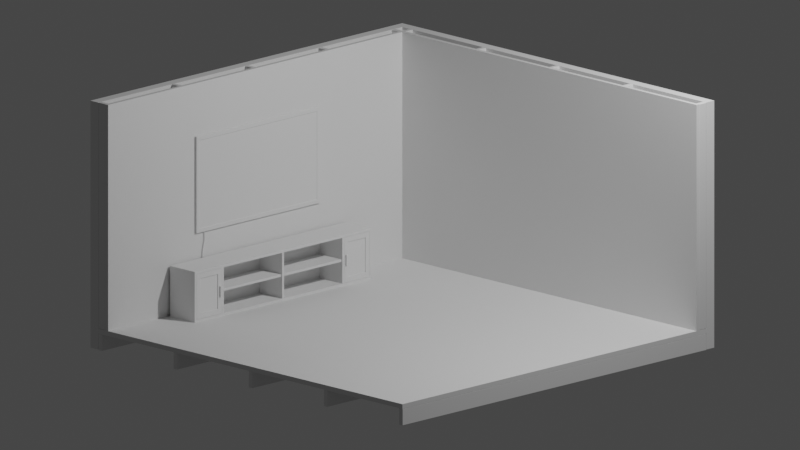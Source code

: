 # Source: LivingROOOOM.blend  (saved by Blender 2.93.20; exported with 4.5.12 LTS)
import bpy
from mathutils import Matrix  # noqa: F401  (used for matrix-valued properties, if any)

bpy.ops.wm.read_factory_settings(use_empty=True)
scene = bpy.context.scene
scene.name = 'Scene'

# ---- collections
col_collection = bpy.data.collections.new('Collection'); scene.collection.children.link(col_collection)

# ---- world
world_world = bpy.data.worlds.new('World'); scene.world = world_world
world_world.use_nodes = True; world_world.node_tree.nodes.clear()
_N = world_world.node_tree.nodes; _L = world_world.node_tree.links
n0 = _N.new('ShaderNodeOutputWorld'); n0.name = 'World Output'; n0.location = (300, 300)
n1 = _N.new('ShaderNodeBackground'); n1.name = 'Background'; n1.location = (10, 300)
n1.inputs[0].default_value = (0.05088, 0.05088, 0.05088, 1.0)
_L.new(n1.outputs[0], n0.inputs[0])
n0.is_active_output = True
world_world.color = (0.05088, 0.05088, 0.05088)
world_world.use_sun_shadow = False
world_world.sun_shadow_jitter_overblur = 0.0

# ---- cameras
cam_camera = bpy.data.cameras.new('Camera')
cam_camera.type = 'ORTHO'
cam_camera.clip_end = 100.0
cam_camera.ortho_scale = 8.0

# ---- lights
light_light = bpy.data.lights.new('Light', 'POINT')
light_light.transmission_factor = 0.0
light_light.energy = 1000.0
light_light.shadow_soft_size = 0.1
light_light.shadow_maximum_resolution = 0.006
light_light.use_absolute_resolution = True

# ---- meshes
me_cube = bpy.data.meshes.new('Cube')
me_cube.from_pydata([(2.15, 2.15, 0.025), (2.15, 2.15, -0.025), (2.15, -2.15, 0.025), (2.15, -2.15, -0.025), (-2.15, 2.15, 0.025), (-2.15, 2.15, -0.025), (-2.15, -2.15, 0.025), (-2.15, -2.15, -0.025)], [], [(0, 4, 6, 2), (3, 2, 6, 7), (7, 6, 4, 5), (5, 1, 3, 7), (1, 0, 2, 3), (5, 4, 0, 1)])
_uv = me_cube.uv_layers.new(name='UVMap')
_uv.uv.foreach_set('vector', [0.625, 0.5, 0.875, 0.5, 0.875, 0.75, 0.625, 0.75, 0.375, 0.75, 0.625, 0.75, 0.625, 1.0, 0.375, 1.0, 0.375, 0.0, 0.625, 0.0, 0.625, 0.25, 0.375, 0.25, 0.125, 0.5, 0.375, 0.5, 0.375, 0.75, 0.125, 0.75, 0.375, 0.5, 0.625, 0.5, 0.625, 0.75, 0.375, 0.75, 0.375, 0.25, 0.625, 0.25, 0.625, 0.5, 0.375, 0.5])
me_cube.use_remesh_preserve_volume = False
me_cube.use_remesh_preserve_attributes = False
me_cube.use_mirror_vertex_groups = False
me_cube.update()
me_cube_001 = bpy.data.meshes.new('Cube.001')
me_cube_001.from_pydata([(2.15, 2.15, -0.025), (2.15, -2.15, -0.025), (2.15, 2.15, -0.1975), (2.15, -2.15, -0.1975), (2.1, 2.15, -0.025), (2.1, -2.15, -0.025), (2.1, 2.15, -0.1975), (2.1, -2.15, -0.1975)], [], [(1, 3, 2, 0), (5, 4, 6, 7), (3, 1, 5, 7), (2, 3, 7, 6), (0, 2, 6, 4), (1, 0, 4, 5)])
me_cube_001.polygons.foreach_set('use_smooth', [True] * 6)
_uv = me_cube_001.uv_layers.new(name='UVMap')
_uv.uv.foreach_set('vector', [0.0, 0.0, 0.0, 0.0, 0.0, 0.0, 0.0, 0.0, 0.0, 0.0, 0.0, 0.0, 0.0, 0.0, 0.0, 0.0, 0.0, 0.0, 0.0, 0.0, 0.0, 0.0, 0.0, 0.0, 0.0, 0.0, 0.0, 0.0, 0.0, 0.0, 0.0, 0.0, 0.0, 0.0, 0.0, 0.0, 0.0, 0.0, 0.0, 0.0, 0.0, 0.0, 0.0, 0.0, 0.0, 0.0, 0.0, 0.0])
me_cube_001.use_remesh_preserve_volume = False
me_cube_001.use_remesh_preserve_attributes = False
me_cube_001.use_mirror_vertex_groups = False
me_cube_001.update()
me_cube_002 = bpy.data.meshes.new('Cube.002')
me_cube_002.from_pydata([(2.15, 2.15, -0.1898), (2.15, -2.15, -0.1898), (-2.15, -2.15, -0.1898), (2.15, 2.15, 2.36), (2.15, -2.15, 2.36), (-2.15, -2.15, 2.36)], [], [(1, 0, 3, 4), (2, 1, 4, 5)])
_uv = me_cube_002.uv_layers.new(name='UVMap')
_uv.uv.foreach_set('vector', [0.0, 0.0, 0.0, 0.0, 0.0, 0.0, 0.0, 0.0, 0.0, 0.0, 0.0, 0.0, 0.0, 0.0, 0.0, 0.0])
me_cube_002.use_remesh_preserve_volume = False
me_cube_002.use_remesh_preserve_attributes = False
me_cube_002.use_mirror_vertex_groups = False
me_cube_002.update()
me_cube_004 = bpy.data.meshes.new('Cube.004')
me_cube_004.from_pydata([(-2.15, -2.15, 0.02502), (-2.15, -2.15, 2.36), (-2.1, -2.15, 0.02502), (-2.1, -2.15, 2.36), (-2.15, -2.05, 0.02502), (-2.15, -2.05, 2.36), (-2.1, -2.05, 0.02502), (-2.1, -2.05, 2.36)], [], [(1, 3, 2, 0), (5, 4, 6, 7), (3, 1, 5, 7), (2, 3, 7, 6), (0, 2, 6, 4), (1, 0, 4, 5)])
me_cube_004.polygons.foreach_set('use_smooth', [True] * 6)
_uv = me_cube_004.uv_layers.new(name='UVMap')
_uv.uv.foreach_set('vector', [0.0, 0.0, 0.0, 0.0, 0.0, 0.0, 0.0, 0.0, 0.0, 0.0, 0.0, 0.0, 0.0, 0.0, 0.0, 0.0, 0.0, 0.0, 0.0, 0.0, 0.0, 0.0, 0.0, 0.0, 0.0, 0.0, 0.0, 0.0, 0.0, 0.0, 0.0, 0.0, 0.0, 0.0, 0.0, 0.0, 0.0, 0.0, 0.0, 0.0, 0.0, 0.0, 0.0, 0.0, 0.0, 0.0, 0.0, 0.0])
me_cube_004.use_remesh_preserve_volume = False
me_cube_004.use_remesh_preserve_attributes = False
me_cube_004.use_mirror_vertex_groups = False
me_cube_004.update()
me_cube_003 = bpy.data.meshes.new('Cube.003')
me_cube_003.from_pydata([(-2.15, -2.15, 0.02502), (-2.15, -2.15, 2.36), (-2.1, -2.15, 0.02502), (-2.1, -2.15, 2.36), (-2.15, -2.05, 0.02502), (-2.15, -2.05, 2.36), (-2.1, -2.05, 0.02502), (-2.1, -2.05, 2.36)], [], [(1, 3, 2, 0), (5, 4, 6, 7), (3, 1, 5, 7), (2, 3, 7, 6), (0, 2, 6, 4), (1, 0, 4, 5)])
me_cube_003.polygons.foreach_set('use_smooth', [True] * 6)
_uv = me_cube_003.uv_layers.new(name='UVMap')
_uv.uv.foreach_set('vector', [0.0, 0.0, 0.0, 0.0, 0.0, 0.0, 0.0, 0.0, 0.0, 0.0, 0.0, 0.0, 0.0, 0.0, 0.0, 0.0, 0.0, 0.0, 0.0, 0.0, 0.0, 0.0, 0.0, 0.0, 0.0, 0.0, 0.0, 0.0, 0.0, 0.0, 0.0, 0.0, 0.0, 0.0, 0.0, 0.0, 0.0, 0.0, 0.0, 0.0, 0.0, 0.0, 0.0, 0.0, 0.0, 0.0, 0.0, 0.0])
me_cube_003.use_remesh_preserve_volume = False
me_cube_003.use_remesh_preserve_attributes = False
me_cube_003.use_mirror_vertex_groups = False
me_cube_003.update()
me_cube_005 = bpy.data.meshes.new('Cube.005')
me_cube_005.from_pydata([(2.05, 2.15, 0.025), (2.05, -2.05, 0.025), (-2.15, -2.05, 0.025), (2.05, 2.15, 2.36), (2.05, -2.05, 2.36), (-2.15, -2.05, 2.36)], [], [(1, 0, 3, 4), (2, 1, 4, 5)])
_uv = me_cube_005.uv_layers.new(name='UVMap')
_uv.uv.foreach_set('vector', [0.0, 0.0, 0.0, 0.0, 0.0, 0.0, 0.0, 0.0, 0.0, 0.0, 0.0, 0.0, 0.0, 0.0, 0.0, 0.0])
me_cube_005.use_remesh_preserve_volume = False
me_cube_005.use_remesh_preserve_attributes = False
me_cube_005.use_mirror_vertex_groups = False
me_cube_005.update()
me_plane = bpy.data.meshes.new('Plane')
me_plane.from_pydata([(-0.495, -0.87, 0.0), (-0.5, -0.875, 0.005), (0.495, -0.87, 0.0), (0.5, -0.875, 0.005), (-0.5, 0.875, 0.005), (-0.495, 0.87, 0.0), (0.495, 0.87, 0.0), (0.5, 0.875, 0.005), (-0.5, -0.875, 0.02), (-0.45, -0.825, 0.01913), (0.5, -0.875, 0.02), (0.45, -0.825, 0.01913), (-0.45, 0.825, 0.01913), (-0.5, 0.875, 0.02), (0.5, 0.875, 0.02), (0.45, 0.825, 0.01913), (-0.495, -0.87, 0.025), (-0.495, 0.87, 0.025), (0.495, -0.87, 0.025), (0.495, 0.87, 0.025), (-0.46, -0.835, 0.025), (-0.46, 0.835, 0.025), (0.46, -0.835, 0.025), (0.46, 0.835, 0.025)], [], [(1, 3, 10, 8), (7, 4, 13, 14), (0, 5, 6, 2), (9, 11, 15, 12), (3, 7, 14, 10), (5, 0, 1, 4), (0, 2, 3, 1), (2, 6, 7, 3), (6, 5, 4, 7), (13, 8, 16, 17), (8, 10, 18, 16), (10, 14, 19, 18), (14, 13, 17, 19), (4, 1, 8, 13), (20, 21, 17, 16), (22, 20, 16, 18), (23, 22, 18, 19), (21, 23, 19, 17), (9, 12, 21, 20), (11, 9, 20, 22), (15, 11, 22, 23), (12, 15, 23, 21)])
_uv = me_plane.uv_layers.new(name='UVMap')
_uv.uv.foreach_set('vector', [0.0, 0.0, 1.0, 0.0, 1.0, 0.0, 0.0, 0.0, 1.0, 1.0, 0.0, 1.0, 0.0, 1.0, 1.0, 1.0, 0.005, 0.002857, 0.005, 0.9971, 0.995, 0.9971, 0.995, 0.002857, 0.05, 0.02857, 0.95, 0.02857, 0.95, 0.9714, 0.05, 0.9714, 1.0, 0.0, 1.0, 1.0, 1.0, 1.0, 1.0, 0.0, 0.005, 0.9971, 0.005, 0.002857, 0.0, 0.0, 0.0, 1.0, 0.005, 0.002857, 0.995, 0.002857, 1.0, 0.0, 0.0, 0.0, 0.995, 0.002857, 0.995, 0.9971, 1.0, 1.0, 1.0, 0.0, 0.995, 0.9971, 0.005, 0.9971, 0.0, 1.0, 1.0, 1.0, 0.0, 1.0, 0.0, 0.0, 0.005, 0.002857, 0.005, 0.9971, 0.0, 0.0, 1.0, 0.0, 0.995, 0.002857, 0.005, 0.002857, 1.0, 0.0, 1.0, 1.0, 0.995, 0.9971, 0.995, 0.002857, 1.0, 1.0, 0.0, 1.0, 0.005, 0.9971, 0.995, 0.9971, 0.0, 1.0, 0.0, 0.0, 0.0, 0.0, 0.0, 1.0, 0.04, 0.02286, 0.04, 0.9771, 0.005, 0.9971, 0.005, 0.002857, 0.96, 0.02286, 0.04, 0.02286, 0.005, 0.002857, 0.995, 0.002857, 0.96, 0.9771, 0.96, 0.02286, 0.995, 0.002857, 0.995, 0.9971, 0.04, 0.9771, 0.96, 0.9771, 0.995, 0.9971, 0.005, 0.9971, 0.05, 0.02857, 0.05, 0.9714, 0.04, 0.9771, 0.04, 0.02286, 0.95, 0.02857, 0.05, 0.02857, 0.04, 0.02286, 0.96, 0.02286, 0.95, 0.9714, 0.95, 0.02857, 0.96, 0.02286, 0.96, 0.9771, 0.05, 0.9714, 0.95, 0.9714, 0.96, 0.9771, 0.04, 0.9771])
me_plane.use_remesh_fix_poles = True
me_plane.use_remesh_preserve_attributes = False
me_plane.update()
me_plane_001 = bpy.data.meshes.new('Plane.001')
me_plane_001.from_pydata([(-1.0, -1.0, 0.0), (1.0, -1.0, 0.0), (-1.0, 1.0, 0.0), (1.0, 1.0, 0.0)], [], [(0, 1, 3, 2)])
_uv = me_plane_001.uv_layers.new(name='UVMap')
_uv.uv.foreach_set('vector', [0.0, 0.0, 1.0, 0.0, 1.0, 1.0, 0.0, 1.0])
me_plane_001.use_remesh_fix_poles = True
me_plane_001.use_remesh_preserve_attributes = False
me_plane_001.update()
me_plane_002 = bpy.data.meshes.new('Plane.002')
me_plane_002.from_pydata([(-1.0, -1.0, 0.0), (1.0, -1.0, 0.0), (-1.0, 1.0, 0.0), (1.0, 1.0, 0.0)], [], [(0, 1, 3, 2)])
_uv = me_plane_002.uv_layers.new(name='UVMap')
_uv.uv.foreach_set('vector', [0.0, 0.0, 1.0, 0.0, 1.0, 1.0, 0.0, 1.0])
me_plane_002.use_remesh_fix_poles = True
me_plane_002.use_remesh_preserve_attributes = False
me_plane_002.update()
me_cube_006 = bpy.data.meshes.new('Cube.006')
me_cube_006.from_pydata([(-0.175, -1.25, -0.2625), (-0.175, -1.25, 0.2625), (-0.175, 1.25, -0.2625), (-0.175, 1.25, 0.2625), (0.175, -1.25, -0.2625), (0.175, -1.25, 0.2625), (0.175, 1.25, -0.2625), (0.175, 1.25, 0.2625), (-0.175, 0.851, -0.2625), (-0.175, 6.882e-09, -0.2625), (-0.175, -0.851, -0.2625), (-0.175, -0.851, 0.2625), (-0.175, 6.882e-09, 0.2625), (-0.175, 0.851, 0.2625), (0.175, -0.851, -0.2625), (0.175, 6.882e-09, -0.2625), (0.175, 0.851, -0.2625), (0.175, 0.851, 0.2625), (0.175, 6.882e-09, 0.2625), (0.175, -0.851, 0.2625), (0.175, -0.864, -0.2365), (0.175, -0.864, 0.2365), (0.175, -1.224, 0.2365), (0.175, -1.224, -0.2365), (0.175, 1.224, -0.2365), (0.175, 1.224, 0.2365), (0.175, 0.864, 0.2365), (0.175, 0.864, -0.2365), (0.175, 0.8379, -0.2365), (0.175, 0.8379, 0.2365), (0.175, 0.01301, 0.2365), (0.175, 0.01301, -0.2365), (0.175, -0.01301, -0.2365), (0.175, -0.01301, 0.2365), (0.175, -0.8379, 0.2365), (0.175, -0.8379, -0.2365), (-0.1454, -0.864, 0.2365), (-0.1454, -0.864, -0.2365), (-0.1454, -1.224, -0.2365), (-0.1454, -1.224, 0.2365), (-0.1454, 1.224, 0.2365), (-0.1454, 1.224, -0.2365), (-0.1454, 0.864, -0.2365), (-0.1454, 0.864, 0.2365), (-0.1454, 0.8379, 0.2365), (-0.1454, 0.8379, -0.2365), (-0.1454, 0.01301, -0.2365), (-0.1454, 0.01301, 0.2365), (-0.1454, -0.01301, 0.2365), (-0.1454, -0.01301, -0.2365), (-0.1454, -0.8379, -0.2365), (-0.1454, -0.8379, 0.2365), (-0.175, -0.851, 0.0125), (-0.175, 0.864, 0.0125), (0.1592, 0.864, 0.0125), (0.1592, -0.851, 0.0125), (0.1592, 0.851, -0.01353), (0.1592, -0.8379, -0.01353), (-0.1454, 0.851, -0.01353), (-0.1454, -0.8379, -0.01353)], [], [(8, 13, 3, 2), (2, 3, 7, 6), (24, 25, 40, 41), (4, 5, 1, 0), (10, 14, 4, 0), (19, 11, 1, 5), (7, 3, 13, 17), (17, 13, 12, 18), (18, 12, 11, 19), (2, 6, 16, 8), (8, 16, 15, 9), (9, 15, 14, 10), (20, 21, 36, 37), (34, 35, 50, 51), (30, 31, 46, 47), (0, 1, 11, 10), (10, 11, 12, 9), (9, 12, 13, 8), (14, 19, 21, 20), (19, 5, 22, 21), (5, 4, 23, 22), (4, 14, 20, 23), (6, 7, 25, 24), (7, 17, 26, 25), (17, 16, 27, 26), (16, 6, 24, 27), (16, 17, 29, 28), (17, 18, 30, 29), (18, 15, 31, 30), (15, 16, 28, 31), (15, 18, 33, 32), (18, 19, 34, 33), (19, 14, 35, 34), (14, 15, 32, 35), (37, 36, 39, 38), (41, 40, 43, 42), (45, 44, 47, 46), (49, 48, 51, 50), (23, 20, 37, 38), (28, 29, 44, 45), (27, 24, 41, 42), (32, 33, 48, 49), (21, 22, 39, 36), (31, 28, 45, 46), (25, 26, 43, 40), (35, 32, 49, 50), (22, 23, 38, 39), (29, 30, 47, 44), (26, 27, 42, 43), (33, 34, 51, 48), (54, 53, 52, 55), (54, 55, 57, 56), (56, 57, 59, 58)])
_uv = me_cube_006.uv_layers.new(name='UVMap')
_uv.uv.foreach_set('vector', [0.375, 0.1875, 0.625, 0.1875, 0.625, 0.25, 0.375, 0.25, 0.375, 0.25, 0.625, 0.25, 0.625, 0.5, 0.375, 0.5, 0.3874, 0.5041, 0.6126, 0.5041, 0.6126, 0.5041, 0.3874, 0.5041, 0.375, 0.75, 0.625, 0.75, 0.625, 1.0, 0.375, 1.0, 0.125, 0.6875, 0.375, 0.6875, 0.375, 0.75, 0.125, 0.75, 0.625, 0.6875, 0.875, 0.6875, 0.875, 0.75, 0.625, 0.75, 0.625, 0.5, 0.875, 0.5, 0.875, 0.5625, 0.625, 0.5625, 0.625, 0.5625, 0.875, 0.5625, 0.875, 0.625, 0.625, 0.625, 0.625, 0.625, 0.875, 0.625, 0.875, 0.6875, 0.625, 0.6875, 0.125, 0.5, 0.375, 0.5, 0.375, 0.5625, 0.125, 0.5625, 0.125, 0.5625, 0.375, 0.5625, 0.375, 0.625, 0.125, 0.625, 0.125, 0.625, 0.375, 0.625, 0.375, 0.6875, 0.125, 0.6875, 0.3874, 0.6916, 0.6126, 0.6916, 0.6126, 0.6916, 0.3874, 0.6916, 0.6126, 0.6856, 0.3874, 0.6856, 0.3874, 0.6856, 0.6126, 0.6856, 0.6126, 0.6231, 0.3874, 0.6231, 0.3874, 0.6231, 0.6126, 0.6231, 0.375, 0.0, 0.625, 0.0, 0.625, 0.0625, 0.375, 0.0625, 0.375, 0.0625, 0.625, 0.0625, 0.625, 0.125, 0.375, 0.125, 0.375, 0.125, 0.625, 0.125, 0.625, 0.1875, 0.375, 0.1875, 0.375, 0.6875, 0.625, 0.6875, 0.6126, 0.6916, 0.3874, 0.6916, 0.625, 0.6875, 0.625, 0.75, 0.6126, 0.7459, 0.6126, 0.6916, 0.625, 0.75, 0.375, 0.75, 0.3874, 0.7459, 0.6126, 0.7459, 0.375, 0.75, 0.375, 0.6875, 0.3874, 0.6916, 0.3874, 0.7459, 0.375, 0.5, 0.625, 0.5, 0.6126, 0.5041, 0.3874, 0.5041, 0.625, 0.5, 0.625, 0.5625, 0.6126, 0.5584, 0.6126, 0.5041, 0.625, 0.5625, 0.375, 0.5625, 0.3874, 0.5584, 0.6126, 0.5584, 0.375, 0.5625, 0.375, 0.5, 0.3874, 0.5041, 0.3874, 0.5584, 0.375, 0.5625, 0.625, 0.5625, 0.6126, 0.5644, 0.3874, 0.5644, 0.625, 0.5625, 0.625, 0.625, 0.6126, 0.6231, 0.6126, 0.5644, 0.625, 0.625, 0.375, 0.625, 0.3874, 0.6231, 0.6126, 0.6231, 0.375, 0.625, 0.375, 0.5625, 0.3874, 0.5644, 0.3874, 0.6231, 0.375, 0.625, 0.625, 0.625, 0.6126, 0.6269, 0.3874, 0.6269, 0.625, 0.625, 0.625, 0.6875, 0.6126, 0.6856, 0.6126, 0.6269, 0.625, 0.6875, 0.375, 0.6875, 0.3874, 0.6856, 0.6126, 0.6856, 0.375, 0.6875, 0.375, 0.625, 0.3874, 0.6269, 0.3874, 0.6856, 0.3874, 0.6916, 0.6126, 0.6916, 0.6126, 0.7459, 0.3874, 0.7459, 0.3874, 0.5041, 0.6126, 0.5041, 0.6126, 0.5584, 0.3874, 0.5584, 0.3874, 0.5644, 0.6126, 0.5644, 0.6126, 0.6231, 0.3874, 0.6231, 0.3874, 0.6269, 0.6126, 0.6269, 0.6126, 0.6856, 0.3874, 0.6856, 0.3874, 0.7459, 0.3874, 0.6916, 0.3874, 0.6916, 0.3874, 0.7459, 0.3874, 0.5644, 0.6126, 0.5644, 0.6126, 0.5644, 0.3874, 0.5644, 0.3874, 0.5584, 0.3874, 0.5041, 0.3874, 0.5041, 0.3874, 0.5584, 0.3874, 0.6269, 0.6126, 0.6269, 0.6126, 0.6269, 0.3874, 0.6269, 0.6126, 0.6916, 0.6126, 0.7459, 0.6126, 0.7459, 0.6126, 0.6916, 0.3874, 0.6231, 0.3874, 0.5644, 0.3874, 0.5644, 0.3874, 0.6231, 0.6126, 0.5041, 0.6126, 0.5584, 0.6126, 0.5584, 0.6126, 0.5041, 0.3874, 0.6856, 0.3874, 0.6269, 0.3874, 0.6269, 0.3874, 0.6856, 0.6126, 0.7459, 0.3874, 0.7459, 0.3874, 0.7459, 0.6126, 0.7459, 0.6126, 0.5644, 0.6126, 0.6231, 0.6126, 0.6231, 0.6126, 0.5644, 0.6126, 0.5584, 0.3874, 0.5584, 0.3874, 0.5584, 0.6126, 0.5584, 0.6126, 0.6269, 0.6126, 0.6856, 0.6126, 0.6856, 0.6126, 0.6269, 0.625, 0.625, 0.875, 0.625, 0.875, 0.6875, 0.625, 0.6875, 0.625, 0.625, 0.625, 0.6875, 0.6126, 0.6856, 0.6126, 0.6269, 0.6126, 0.6269, 0.6126, 0.6856, 0.6126, 0.6856, 0.6126, 0.6269])
me_cube_006.use_remesh_fix_poles = True
me_cube_006.use_remesh_preserve_attributes = False
me_cube_006.update()
me_cube_007 = bpy.data.meshes.new('Cube.007')
me_cube_007.from_pydata([(0.175, -0.8655, -0.2345), (0.175, -0.8655, 0.2345), (0.175, -1.222, 0.2345), (0.175, -1.222, -0.2345), (0.1615, -0.8655, -0.2345), (0.1615, -0.8655, 0.2345), (0.1615, -1.222, 0.2345), (0.1615, -1.222, -0.2345), (0.1657, -0.9205, 0.1795), (0.1657, -0.9205, -0.1795), (0.1657, -1.167, -0.1795), (0.1657, -1.167, 0.1795), (0.1733, -0.9205, -0.1795), (0.175, -0.9188, -0.1811), (0.175, -0.9188, 0.1811), (0.1733, -0.9205, 0.1795), (0.175, -1.169, 0.1811), (0.1733, -1.167, 0.1795), (0.1733, -1.167, -0.1795), (0.175, -1.169, -0.1811)], [], [(17, 18, 10, 11), (4, 7, 6, 5), (0, 3, 7, 4), (2, 1, 5, 6), (1, 0, 4, 5), (3, 2, 6, 7), (18, 12, 9, 10), (15, 17, 11, 8), (0, 1, 14, 13), (9, 8, 11, 10), (3, 0, 13, 19), (2, 3, 19, 16), (1, 2, 16, 14), (15, 12, 13, 14), (19, 13, 12, 18), (14, 16, 17, 15), (16, 19, 18, 17), (12, 15, 8, 9)])
_uv = me_cube_007.uv_layers.new(name='UVMap')
_uv.uv.foreach_set('vector', [0.0, 0.0, 0.0, 0.0, 0.0, 0.0, 0.0, 0.0, 0.0, 0.0, 0.0, 0.0, 0.0, 0.0, 0.0, 0.0, 0.0, 0.0, 0.0, 0.0, 0.0, 0.0, 0.0, 0.0, 0.0, 0.0, 0.0, 0.0, 0.0, 0.0, 0.0, 0.0, 0.0, 0.0, 0.0, 0.0, 0.0, 0.0, 0.0, 0.0, 0.0, 0.0, 0.0, 0.0, 0.0, 0.0, 0.0, 0.0, 0.0, 0.0, 0.0, 0.0, 0.0, 0.0, 0.0, 0.0, 0.0, 0.0, 0.0, 0.0, 0.0, 0.0, 0.0, 0.0, 0.0, 0.0, 0.0, 0.0, 0.0, 0.0, 0.0, 0.0, 0.0, 0.0, 0.0, 0.0, 0.0, 0.0, 0.0, 0.0, 0.0, 0.0, 0.0, 0.0, 0.0, 0.0, 0.0, 0.0, 0.0, 0.0, 0.0, 0.0, 0.0, 0.0, 0.0, 0.0, 0.0, 0.0, 0.0, 0.0, 0.0, 0.0, 0.0, 0.0, 0.0, 0.0, 0.0, 0.0, 0.0, 0.0, 0.0, 0.0, 0.0, 0.0, 0.0, 0.0, 0.0, 0.0, 0.0, 0.0, 0.0, 0.0, 0.0, 0.0, 0.0, 0.0, 0.0, 0.0, 0.0, 0.0, 0.0, 0.0, 0.0, 0.0, 0.0, 0.0, 0.0, 0.0, 0.0, 0.0, 0.0, 0.0, 0.0, 0.0])
me_cube_007.use_remesh_fix_poles = True
me_cube_007.use_remesh_preserve_attributes = False
me_cube_007.update()
me_plane_003 = bpy.data.meshes.new('Plane.003')
me_plane_003.from_pydata([(0.1918, -0.9004, 0.05263), (0.1918, -0.9004, -0.05439), (0.1918, -0.8801, 0.05263), (0.1918, -0.8801, -0.05439), (0.1734, -0.9004, 0.05263), (0.1734, -0.9004, -0.05439), (0.1734, -0.8801, 0.05263), (0.1734, -0.8801, -0.05439)], [], [(0, 1, 3, 2), (3, 1, 5, 7), (0, 2, 6, 4)])
_uv = me_plane_003.uv_layers.new(name='UVMap')
_uv.uv.foreach_set('vector', [0.0, 0.0, 1.0, 0.0, 1.0, 1.0, 0.0, 1.0, 1.0, 1.0, 1.0, 0.0, 1.0, 0.0, 1.0, 1.0, 0.0, 0.0, 0.0, 1.0, 0.0, 1.0, 0.0, 0.0])
me_plane_003.use_remesh_fix_poles = True
me_plane_003.use_remesh_preserve_attributes = False
me_plane_003.update()

# ---- curves / text
cu_beziercurve = bpy.data.curves.new('BezierCurve', 'CURVE')
cu_beziercurve.dimensions = '3D'
_sp = cu_beziercurve.splines.new('BEZIER'); _sp.bezier_points.add(1)
_sp.bezier_points.foreach_set('co', [0.0069, -1.56, -2.67e-08, 0.3335, -1.577, 1.001e-09])
_sp.bezier_points.foreach_set('handle_left', [-0.2347, -1.602, -2.84e-08, 0.1488, -1.598, -1.123e-08])
_sp.bezier_points.foreach_set('handle_right', [0.1656, -1.532, -2.559e-08, 0.6782, -1.539, 2.382e-08])
for _p, _l, _r in zip(_sp.bezier_points, ['ALIGNED', 'ALIGNED'], ['ALIGNED', 'ALIGNED']): _p.handle_left_type = _l; _p.handle_right_type = _r
_sp.order_u = 0
_sp.order_v = 0
_sp.resolution_u = 20
cu_beziercurve.use_path = True
cu_beziercurve.bevel_depth = 0.005
cu_beziercurve.resolution_u = 20
cu_beziercurve.fill_mode = 'FULL'

# ---- objects
ob_cube = bpy.data.objects.new('Cube', me_cube)
ob_light = bpy.data.objects.new('Light', light_light)
ob_camera = bpy.data.objects.new('Camera', cam_camera)
ob_cube_001 = bpy.data.objects.new('Cube.001', me_cube_001)
ob_cube_002 = bpy.data.objects.new('Cube.002', me_cube_002)
ob_cube_003 = bpy.data.objects.new('Cube.003', me_cube_004)
ob_cube_004 = bpy.data.objects.new('Cube.004', me_cube_003)
ob_cube_005 = bpy.data.objects.new('Cube.005', me_cube_005)
ob_plane = bpy.data.objects.new('Plane', me_plane)
ob_plane_001 = bpy.data.objects.new('Plane.001', me_plane_001)
ob_plane_002 = bpy.data.objects.new('Plane.002', me_plane_002)
ob_beziercurve = bpy.data.objects.new('BezierCurve', cu_beziercurve)
ob_cube_006 = bpy.data.objects.new('Cube.006', me_cube_006)
ob_cube_007 = bpy.data.objects.new('Cube.007', me_cube_007)
ob_plane_003 = bpy.data.objects.new('Plane.003', me_plane_003)

# ---- transforms, parenting, visibility, modifiers, constraints
ob_cube.location = (1.457e-09, 0.03333, 0.0)
ob_cube.rotation_euler = (0.0, -0.0, 3.142)
ob_cube.lock_rotations_4d = False
ob_cube.empty_display_type = 'ARROWS'
ob_cube.lineart.crease_threshold = 0.0
ob_light.location = (4.076, 1.005, 5.904)
ob_light.rotation_euler = (0.6503, 0.05522, 1.866)
ob_light.lock_rotations_4d = False
ob_light.empty_display_type = 'ARROWS'
ob_light.color = (0.0, 0.0, 0.0, 0.0)
ob_light.lineart.crease_threshold = 0.0
ob_camera.location = (8.0, -8.0, 4.0)
ob_camera.rotation_euler = (1.32, 2.128e-16, 0.7854)
ob_camera.lock_rotations_4d = False
ob_camera.empty_display_type = 'ARROWS'
ob_camera.color = (0.0, 0.0, 0.0, 0.0)
ob_camera.display_type = 'WIRE'
ob_camera.lineart.crease_threshold = 0.0
ob_cube_001.location = (1.457e-09, 0.03333, 0.0)
ob_cube_001.rotation_euler = (0.0, -0.0, 3.142)
ob_cube_001.lock_rotations_4d = False
ob_cube_001.empty_display_type = 'ARROWS'
ob_cube_001.lineart.crease_threshold = 0.0
_m = ob_cube_001.modifiers.new('Bevel', 'BEVEL')
_m.width = 0.005
_m.width_pct = 0.005
_m.segments = 4
_m.harden_normals = True
_m = ob_cube_001.modifiers.new('Array', 'ARRAY')
_m.count = 5
_m.relative_offset_displace = (-21.25, 0.0, 0.0)
ob_cube_002.location = (1.457e-09, 0.03333, 0.0)
ob_cube_002.rotation_euler = (0.0, -0.0, 3.142)
ob_cube_002.lock_rotations_4d = False
ob_cube_002.empty_display_type = 'ARROWS'
ob_cube_002.lineart.crease_threshold = 0.0
_m = ob_cube_002.modifiers.new('Solidify', 'SOLIDIFY')
_m.thickness = -0.11
_m.use_even_offset = True
ob_cube_003.location = (1.457e-09, 0.03333, 0.0)
ob_cube_003.rotation_euler = (0.0, -0.0, 3.142)
ob_cube_003.lock_rotations_4d = False
ob_cube_003.empty_display_type = 'ARROWS'
ob_cube_003.lineart.crease_threshold = 0.0
_m = ob_cube_003.modifiers.new('Bevel', 'BEVEL')
_m.width = 0.005
_m.width_pct = 0.005
_m.segments = 4
_m.harden_normals = True
_m = ob_cube_003.modifiers.new('Array', 'ARRAY')
_m.count = 5
_m.relative_offset_displace = (20.75, 0.0, 0.0)
ob_cube_004.location = (-7.285e-09, -0.06667, 0.0)
ob_cube_004.rotation_euler = (0.0, -0.0, -1.571)
ob_cube_004.lock_rotations_4d = False
ob_cube_004.empty_display_type = 'ARROWS'
ob_cube_004.lineart.crease_threshold = 0.0
_m = ob_cube_004.modifiers.new('Bevel', 'BEVEL')
_m.width = 0.005
_m.width_pct = 0.005
_m.segments = 4
_m.harden_normals = True
_m = ob_cube_004.modifiers.new('Array', 'ARRAY')
_m.count = 5
_m.relative_offset_displace = (20.75, 0.0, 0.0)
ob_cube_005.location = (1.457e-09, 0.03333, 0.0)
ob_cube_005.rotation_euler = (0.0, -0.0, 3.142)
ob_cube_005.lock_rotations_4d = False
ob_cube_005.empty_display_type = 'ARROWS'
ob_cube_005.lineart.crease_threshold = 0.0
_m = ob_cube_005.modifiers.new('Solidify', 'SOLIDIFY')
_m.thickness = 0.04
_m.use_even_offset = True
ob_plane.location = (-2.01, -0.01667, 1.313)
ob_plane.rotation_euler = (-0.0, 1.571, 0.0)
ob_plane_001.location = (-1.985, 0.786, 0.8347)
ob_plane_001.rotation_euler = (-0.0, 1.571, 0.0)
ob_plane_001.scale = (0.005597, 0.005597, 0.005597)
ob_plane_002.location = (-1.985, 0.764, 0.8347)
ob_plane_002.rotation_euler = (-0.0, 1.571, 0.0)
ob_plane_002.scale = (0.005597, 0.005597, 0.005597)
ob_beziercurve.location = (-1.998, 0.786, 0.8347)
ob_beziercurve.rotation_euler = (-0.0, 1.571, 0.0)
ob_cube_006.location = (-1.811, -0.01667, 0.2875)
ob_cube_007.location = (-1.811, -0.01667, 0.2875)
_m = ob_cube_007.modifiers.new('Mirror', 'MIRROR')
_m.use_axis = (False, True, False)
ob_plane_003.location = (-1.811, -0.01667, 0.2875)
_m = ob_plane_003.modifiers.new('Solidify', 'SOLIDIFY')
_m.thickness = 0.006
_m.use_even_offset = True
_m = ob_plane_003.modifiers.new('Mirror', 'MIRROR')
_m.use_axis = (False, True, False)

# ---- collection membership
col_collection.objects.link(ob_cube)
col_collection.objects.link(ob_light)
col_collection.objects.link(ob_camera)
col_collection.objects.link(ob_cube_001)
col_collection.objects.link(ob_cube_002)
col_collection.objects.link(ob_cube_003)
col_collection.objects.link(ob_cube_004)
col_collection.objects.link(ob_cube_005)
col_collection.objects.link(ob_plane)
col_collection.objects.link(ob_plane_001)
col_collection.objects.link(ob_plane_002)
col_collection.objects.link(ob_beziercurve)
col_collection.objects.link(ob_cube_006)
col_collection.objects.link(ob_cube_007)
col_collection.objects.link(ob_plane_003)

# ---- scene / render settings (as saved in the file)
scene.camera = ob_camera
scene.frame_start = 1; scene.frame_end = 250; scene.frame_set(1)
scene.render.engine = 'BLENDER_EEVEE_NEXT'
scene.cycles.use_denoising = False
scene.cycles.samples = 128
scene.cycles.sampling_pattern = 'TABULATED_SOBOL'
scene.cycles.use_adaptive_sampling = False
scene.cycles.use_light_tree = False
scene.view_settings.view_transform = 'Filmic'
bpy.context.view_layer.update()
